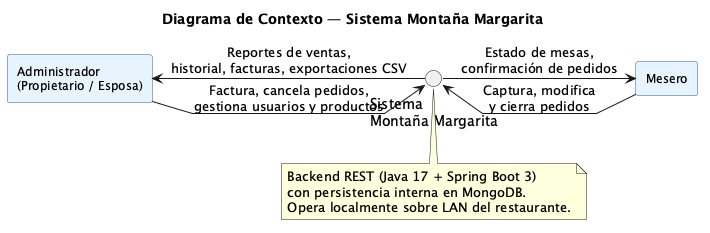

The diagram above was rendered by PlantUML. Its source (embedded in the PNG):
@startuml contexto
title Diagrama de Contexto — Sistema Montaña Margarita

skinparam linetype polyline
skinparam shadowing false
skinparam circle {
  BackgroundColor #FFF2CC
  BorderColor #B8860B
  FontSize 14
  FontStyle bold
}
skinparam rectangle {
  BackgroundColor #E8F4FD
  BorderColor #2C5F8D
  FontSize 12
}

' ============ NODO CENTRAL ============
circle "Sistema\nMontaña Margarita" as SYS

' ============ ACTORES DIRECTOS ============
rectangle "Mesero" as M
rectangle "Administrador\n(Propietario / Esposa)" as A

' ============ INTERACCIONES ACTOR ↔ SISTEMA ============
M -right-> SYS : Captura, modifica\ny cierra pedidos
SYS -right-> M : Estado de mesas,\nconfirmación de pedidos

A -left-> SYS : Factura, cancela pedidos,\ngestiona usuarios y productos
SYS -left-> A : Reportes de ventas,\nhistorial, facturas, exportaciones CSV

note bottom of SYS
  Backend REST (Java 17 + Spring Boot 3)
  con persistencia interna en MongoDB.
  Opera localmente sobre LAN del restaurante.
end note
@enduml